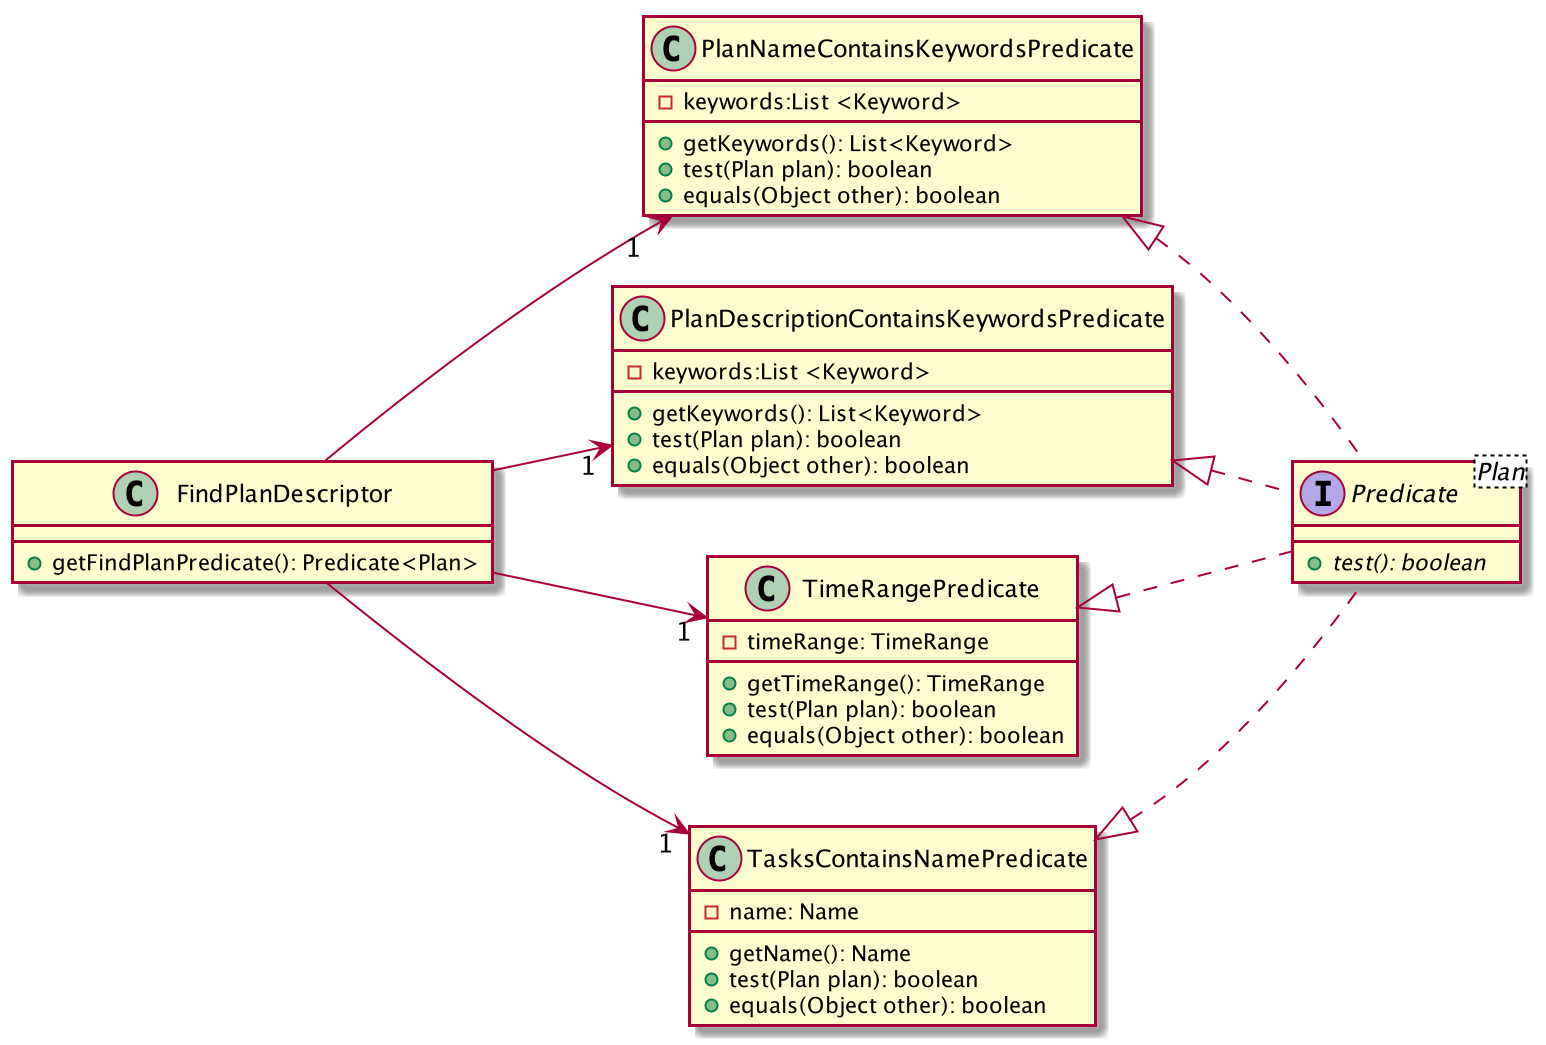

The diagram above was rendered by PlantUML. Its source (embedded in the PNG):
@startuml

left to right direction

class FindPlanDescriptor{
    + getFindPlanPredicate(): Predicate<Plan>
}
class PlanNameContainsKeywordsPredicate {
    - keywords:List <Keyword>
    + getKeywords(): List<Keyword>
    + test(Plan plan): boolean
    + equals(Object other): boolean
}
class PlanDescriptionContainsKeywordsPredicate {
    - keywords:List <Keyword>
    + getKeywords(): List<Keyword>
    + test(Plan plan): boolean
    + equals(Object other): boolean
}
class TimeRangePredicate {
    - timeRange: TimeRange
    + getTimeRange(): TimeRange
    + test(Plan plan): boolean
    + equals(Object other): boolean
}
class TasksContainsNamePredicate {
    - name: Name
    + getName(): Name
    + test(Plan plan): boolean
    + equals(Object other): boolean
}
interface Predicate<Plan> {
    + {abstract} test(): boolean
}

FindPlanDescriptor -->"1" PlanNameContainsKeywordsPredicate
FindPlanDescriptor -->"1" PlanDescriptionContainsKeywordsPredicate
FindPlanDescriptor -->"1" TimeRangePredicate
FindPlanDescriptor -->"1" TasksContainsNamePredicate
PlanNameContainsKeywordsPredicate <|.. Predicate
PlanDescriptionContainsKeywordsPredicate <|.. Predicate
TimeRangePredicate <|.. Predicate
TasksContainsNamePredicate <|.. Predicate

@enduml